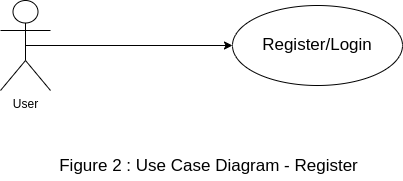

The diagram above was exported from draw.io. Its source (the exported page's mxGraphModel, read from the mxfile embedded in the PNG):
<mxGraphModel dx="1210" dy="598" grid="1" gridSize="4" guides="1" tooltips="1" connect="1" arrows="1" fold="1" page="1" pageScale="1" pageWidth="827" pageHeight="1169" math="0" shadow="0">
  <root>
    <mxCell id="0" />
    <mxCell id="1" parent="0" />
    <mxCell id="zyBGjp_kE_7Occ8V3NGJ-8" style="edgeStyle=orthogonalEdgeStyle;rounded=0;orthogonalLoop=1;jettySize=auto;html=1;exitX=0.5;exitY=0.5;exitDx=0;exitDy=0;exitPerimeter=0;entryX=0;entryY=0.5;entryDx=0;entryDy=0;fontSize=17;" parent="1" source="zyBGjp_kE_7Occ8V3NGJ-1" target="zyBGjp_kE_7Occ8V3NGJ-4" edge="1">
      <mxGeometry relative="1" as="geometry" />
    </mxCell>
    <mxCell id="zyBGjp_kE_7Occ8V3NGJ-1" value="User" style="shape=umlActor;verticalLabelPosition=bottom;verticalAlign=top;html=1;outlineConnect=0;" parent="1" vertex="1">
      <mxGeometry x="196" y="304" width="50" height="90" as="geometry" />
    </mxCell>
    <mxCell id="zyBGjp_kE_7Occ8V3NGJ-4" value="&lt;font style=&quot;font-size: 17px;&quot;&gt;Register/Login&lt;/font&gt;" style="ellipse;whiteSpace=wrap;html=1;fontSize=13;" parent="1" vertex="1">
      <mxGeometry x="428" y="309" width="170" height="80" as="geometry" />
    </mxCell>
    <mxCell id="zyBGjp_kE_7Occ8V3NGJ-9" value="Figure 2 : Use Case Diagram - Register" style="text;html=1;align=center;verticalAlign=middle;resizable=0;points=[];autosize=1;strokeColor=none;fillColor=none;fontSize=17;" parent="1" vertex="1">
      <mxGeometry x="248" y="456" width="312" height="28" as="geometry" />
    </mxCell>
  </root>
</mxGraphModel>